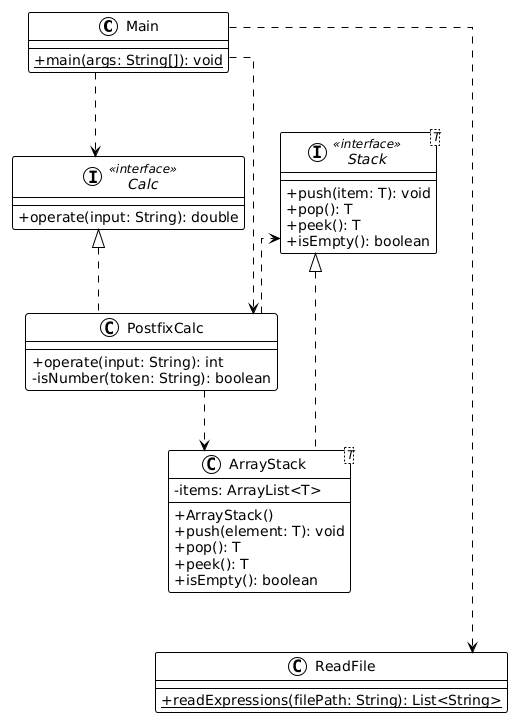

The diagram above was rendered by PlantUML. Its source (embedded in the PNG):
@startuml
!theme plain
top to bottom direction

skinparam linetype ortho
skinparam classAttributeIconSize 0
skinparam classFontSize 14
skinparam classFontName Arial

'======================
' Main
'======================
class Main {
    {static} +main(args: String[]): void
}

'======================
' Interfaces
'======================
together {
    interface Calc <<interface>> {
        +operate(input: String): double
    }

    interface Stack<T> <<interface>> {
        +push(item: T): void
        +pop(): T
        +peek(): T
        +isEmpty(): boolean
    }
}

'======================
' Lógica
'======================
class PostfixCalc {
    +operate(input: String): int
    -isNumber(token: String): boolean
}

'======================
' Implementación
'======================
class ArrayStack<T> {
    -items: ArrayList<T>
    +ArrayStack()
    +push(element: T): void
    +pop(): T
    +peek(): T
    +isEmpty(): boolean
}

'======================
' Utilidades
'======================
class ReadFile {
    {static} +readExpressions(filePath: String): List<String>
}

'======================
' Relaciones reales
'======================
Calc  <|.. PostfixCalc
Stack <|.. ArrayStack

PostfixCalc ..> Stack
PostfixCalc ..> ArrayStack

Main ..> PostfixCalc
Main ..> Calc
Main ..> ReadFile

'======================
' Relaciones invisibles (layout)
'======================
Main -[hidden]-> Calc
Main -[hidden]-> Stack

Calc -[hidden]-> PostfixCalc
Stack -[hidden]-> PostfixCalc

PostfixCalc -[hidden]-> ArrayStack
ArrayStack -[hidden]-> ReadFile
@enduml